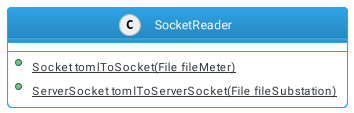

The diagram above was rendered by PlantUML. Its source (embedded in the PNG):
@startuml socket
!include themes/puml-theme-cerulean-outline.puml
skinparam backgroundColor #FFFFFF
class SocketReader {
    + {static} Socket tomlToSocket(File fileMeter)
    + {static} ServerSocket tomlToServerSocket(File fileSubstation)
}
@enduml